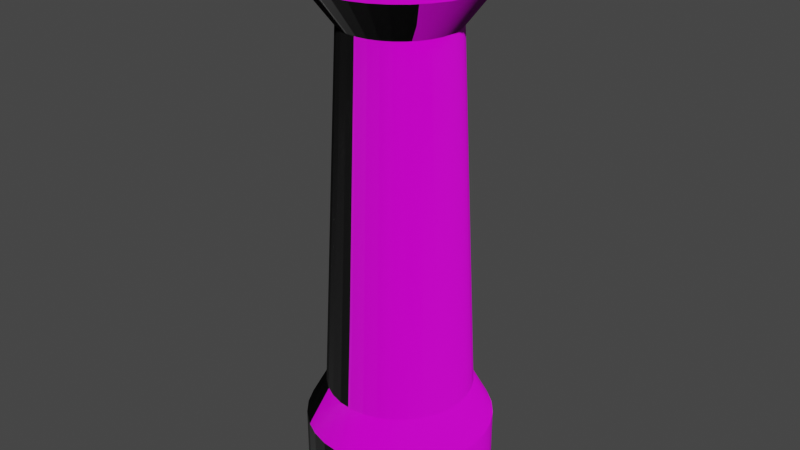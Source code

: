 # Source: tower.blend  (saved by Blender 3.0.21; exported with 4.5.12 LTS)
import bpy
from mathutils import Matrix  # noqa: F401  (used for matrix-valued properties, if any)

bpy.ops.wm.read_factory_settings(use_empty=True)
scene = bpy.context.scene
scene.name = 'Scene'

# ---- collections
col_collection = bpy.data.collections.new('Collection'); scene.collection.children.link(col_collection)

# ---- images (referenced by path relative to the original .blend; pixels are not part of the script)
import os
ASSET_DIR = os.environ.get("B2B_ASSET_DIR", "")  # directory of the original .blend (textures are referenced by path, not embedded)
HERE = os.path.dirname(os.path.abspath(__file__))  # packed textures are extracted next to this script under _unpacked/

def load_image(name, relpath, width, height, colorspace="sRGB"):
    """Load a texture the original file referenced (path relative to the .blend, or extracted next to this script)."""
    p = next((c for c in (os.path.join(HERE, relpath), os.path.join(ASSET_DIR, relpath)) if relpath and os.path.exists(c)), "")
    if p:
        img = bpy.data.images.load(p, check_existing=True)
        img.name = name
    else:  # same state as the original file: an image datablock whose file is absent (Cycles renders it pink)
        img = bpy.data.images.new(name, width, height)
        img.source = "FILE"
        img.filepath = "//" + (relpath or name)
    img.colorspace_settings.name = colorspace
    return img
img_towerabedo_png_001 = load_image('towerAbedo.png.001', 'textures/towerAbedo.png', 1024, 1024, 'sRGB')
img_towerroughness_png_001 = load_image('towerRoughness.png.001', 'textures/towerRoughness.png', 1024, 1024, 'sRGB')
img_towernormalmap_png_001 = load_image('towerNormalmap.png.001', 'textures/towerNormalmap.png', 1024, 1024, 'sRGB')
img_towerheight_png_001 = load_image('towerHeight.png.001', 'textures/towerHeight.png', 1024, 1024, 'sRGB')

# ---- materials (node trees are filled in below, after node groups)
mat_bricks = bpy.data.materials.new('bricks')
mat_bricks.use_transparent_shadow = False

# ---- node groups
ng_auto_smooth = bpy.data.node_groups.new('Auto Smooth', 'GeometryNodeTree')
_s = ng_auto_smooth.interface.new_socket(name='Geometry', in_out='OUTPUT', socket_type='NodeSocketGeometry')
_s = ng_auto_smooth.interface.new_socket(name='Geometry', in_out='INPUT', socket_type='NodeSocketGeometry')
_s = ng_auto_smooth.interface.new_socket(name='Angle', in_out='INPUT', socket_type='NodeSocketFloat')
_s.subtype = 'ANGLE'
_s.min_value = 0.0
_s.max_value = 3.142
ng_auto_smooth.is_modifier = True
_N = ng_auto_smooth.nodes; _L = ng_auto_smooth.links
n0 = _N.new('NodeGroupOutput'); n0.name = 'Group Output'; n0.location = (480, -100)
n1 = _N.new('NodeGroupInput'); n1.name = 'Group Input'; n1.location = (-420, -300)
n2 = _N.new('NodeGroupInput'); n2.name = 'Group Input.001'; n2.location = (-60, -100)
n3 = _N.new('GeometryNodeSetShadeSmooth'); n3.name = 'Set Shade Smooth'; n3.location = (120, -100)
n3.domain = 'EDGE'
n4 = _N.new('GeometryNodeSetShadeSmooth'); n4.name = 'Set Shade Smooth.001'; n4.location = (300, -100)
n5 = _N.new('GeometryNodeInputMeshEdgeAngle'); n5.name = 'Edge Angle'; n5.location = (-420, -220)
n6 = _N.new('GeometryNodeInputEdgeSmooth'); n6.name = 'Is Edge Smooth'; n6.location = (-60, -160)
n7 = _N.new('GeometryNodeInputShadeSmooth'); n7.name = 'Is Face Smooth'; n7.location = (-240, -340)
n8 = _N.new('FunctionNodeBooleanMath'); n8.name = 'Boolean Math'; n8.location = (-60, -220)
n9 = _N.new('FunctionNodeCompare'); n9.name = 'Compare'; n9.location = (-240, -180)
n9.operation = 'LESS_EQUAL'
_L.new(n5.outputs[0], n9.inputs[0])
_L.new(n4.outputs[0], n0.inputs[0])
_L.new(n1.outputs[1], n9.inputs[1])
_L.new(n9.outputs[0], n8.inputs[0])
_L.new(n7.outputs[0], n8.inputs[1])
_L.new(n2.outputs[0], n3.inputs[0])
_L.new(n6.outputs[0], n3.inputs[1])
_L.new(n3.outputs[0], n4.inputs[0])
_L.new(n8.outputs[0], n3.inputs[2])
n0.is_active_output = True

# ---- material node trees
mat_bricks.use_nodes = True; mat_bricks.node_tree.nodes.clear()
_N = mat_bricks.node_tree.nodes; _L = mat_bricks.node_tree.links
n0 = _N.new('ShaderNodeBsdfPrincipled'); n0.name = 'Principled BSDF'; n0.location = (10, 300)
n0.distribution = 'GGX'
n0.subsurface_method = 'BURLEY'
n0.inputs[3].default_value = 1.45
n0.inputs[27].default_value = (0.0, 0.0, 0.0, 1.0)
n0.inputs[28].default_value = 1.0
n1 = _N.new('ShaderNodeTexImage'); n1.name = 'Image Texture'; n1.location = (-358, 425)
n1.image = img_towerabedo_png_001
n2 = _N.new('ShaderNodeTexImage'); n2.name = 'Image Texture.002'; n2.location = (-346, 60)
n2.image = img_towerroughness_png_001
n3 = _N.new('ShaderNodeTexImage'); n3.name = 'Image Texture.001'; n3.location = (-350, -279)
n3.image = img_towernormalmap_png_001
n4 = _N.new('ShaderNodeTexImage'); n4.name = 'Image Texture.003'; n4.location = (294, 93)
n4.image = img_towerheight_png_001
n5 = _N.new('ShaderNodeOutputMaterial'); n5.name = 'Material Output'; n5.location = (654, 212)
_L.new(n0.outputs[0], n5.inputs[0])
_L.new(n1.outputs[0], n0.inputs[0])
_L.new(n3.outputs[0], n0.inputs[5])
_L.new(n2.outputs[0], n0.inputs[2])
_L.new(n4.outputs[0], n5.inputs[2])
n5.is_active_output = True

# ---- world
world_world = bpy.data.worlds.new('World'); scene.world = world_world
world_world.use_nodes = True; world_world.node_tree.nodes.clear()
_N = world_world.node_tree.nodes; _L = world_world.node_tree.links
n0 = _N.new('ShaderNodeOutputWorld'); n0.name = 'World Output'; n0.location = (300, 300)
n1 = _N.new('ShaderNodeBackground'); n1.name = 'Background'; n1.location = (10, 300)
n1.inputs[0].default_value = (0.05088, 0.05088, 0.05088, 1.0)
_L.new(n1.outputs[0], n0.inputs[0])
n0.is_active_output = True
world_world.color = (0.05088, 0.05088, 0.05088)
world_world.use_sun_shadow = False
world_world.sun_shadow_jitter_overblur = 0.0

# ---- meshes
me_tower = bpy.data.meshes.new('tower')
me_tower.from_pydata([(-4.768e-07, 0.9448, 0.6217), (-4.768e-07, 0.7203, 2.488), (0.1843, 0.9267, 0.6217), (0.1405, 0.7064, 2.488), (0.3616, 0.8729, 0.6217), (0.2756, 0.6654, 2.488), (0.5249, 0.7856, 0.6217), (0.4002, 0.5989, 2.488), (0.6681, 0.6681, 0.6217), (0.5093, 0.5093, 2.488), (0.7856, 0.5249, 0.6217), (0.5989, 0.4002, 2.488), (0.8729, 0.3616, 0.6217), (0.6654, 0.2756, 2.488), (0.9267, 0.1843, 0.6217), (0.7064, 0.1405, 2.488), (0.9448, 0.0, 0.6217), (0.7203, 4.768e-07, 2.488), (0.9267, -0.1843, 0.6217), (0.7064, -0.1405, 2.488), (0.8729, -0.3616, 0.6217), (0.6654, -0.2756, 2.488), (0.7856, -0.5249, 0.6217), (0.5989, -0.4002, 2.488), (0.6681, -0.6681, 0.6217), (0.5093, -0.5093, 2.488), (0.5249, -0.7856, 0.6217), (0.4002, -0.5989, 2.488), (0.3616, -0.8729, 0.6217), (0.2756, -0.6654, 2.488), (0.1843, -0.9267, 0.6217), (0.1405, -0.7064, 2.488), (-4.768e-07, -0.9448, 0.6217), (-4.768e-07, -0.7203, 2.488), (-0.1843, -0.9267, 0.6217), (-0.1405, -0.7064, 2.488), (-0.3616, -0.8729, 0.6217), (-0.2756, -0.6654, 2.488), (-0.5249, -0.7856, 0.6217), (-0.4002, -0.5989, 2.488), (-0.6681, -0.6681, 0.6217), (-0.5093, -0.5093, 2.488), (-0.7856, -0.5249, 0.6217), (-0.5989, -0.4002, 2.488), (-0.8729, -0.3616, 0.6217), (-0.6654, -0.2756, 2.488), (-0.9267, -0.1843, 0.6217), (-0.7064, -0.1405, 2.488), (-0.9448, 0.0, 0.6217), (-0.7203, 4.768e-07, 2.488), (-0.9267, 0.1843, 0.6217), (-0.7064, 0.1405, 2.488), (-0.8729, 0.3616, 0.6217), (-0.6654, 0.2756, 2.488), (-0.7856, 0.5249, 0.6217), (-0.5989, 0.4002, 2.488), (-0.6681, 0.6681, 0.6217), (-0.5093, 0.5093, 2.488), (-0.5249, 0.7856, 0.6217), (-0.4002, 0.5989, 2.488), (-0.3616, 0.8729, 0.6217), (-0.2756, 0.6654, 2.488), (-0.1843, 0.9267, 0.6217), (-0.1405, 0.7064, 2.488), (0.2151, 1.081, 2.689), (-4.768e-07, 1.103, 2.689), (0.4219, 1.019, 2.689), (0.6125, 0.9167, 2.689), (0.7796, 0.7796, 2.689), (0.9167, 0.6125, 2.689), (1.019, 0.4219, 2.689), (1.081, 0.2151, 2.689), (1.103, 4.768e-07, 2.689), (1.081, -0.2151, 2.689), (1.019, -0.4219, 2.689), (0.9167, -0.6125, 2.689), (0.7796, -0.7796, 2.689), (0.6125, -0.9167, 2.689), (0.4219, -1.019, 2.689), (0.2151, -1.081, 2.689), (-4.768e-07, -1.103, 2.689), (-0.2151, -1.081, 2.689), (-0.4219, -1.019, 2.689), (-0.6125, -0.9167, 2.689), (-0.7796, -0.7796, 2.689), (-0.9167, -0.6125, 2.689), (-1.019, -0.4219, 2.689), (-1.081, -0.2151, 2.689), (-1.103, 4.768e-07, 2.689), (-1.081, 0.2151, 2.689), (-1.019, 0.4219, 2.689), (-0.9167, 0.6125, 2.689), (-0.7796, 0.7796, 2.689), (-0.6125, 0.9167, 2.689), (-0.4219, 1.019, 2.689), (-0.2151, 1.081, 2.689), (0.2151, 1.081, 2.976), (-4.768e-07, 1.103, 2.976), (0.4219, 1.019, 2.976), (0.6125, 0.9167, 2.976), (0.7796, 0.7796, 2.976), (0.9167, 0.6125, 2.976), (1.019, 0.4219, 2.976), (1.081, 0.2151, 2.976), (1.103, 4.768e-07, 2.976), (1.081, -0.2151, 2.976), (1.019, -0.4219, 2.976), (0.9167, -0.6125, 2.976), (0.7796, -0.7796, 2.976), (0.6125, -0.9167, 2.976), (0.4219, -1.019, 2.976), (0.2151, -1.081, 2.976), (-4.768e-07, -1.103, 2.976), (-0.2151, -1.081, 2.976), (-0.4219, -1.019, 2.976), (-0.6125, -0.9167, 2.976), (-0.7796, -0.7796, 2.976), (-0.9167, -0.6125, 2.976), (-1.019, -0.4219, 2.976), (-1.081, -0.2151, 2.976), (-1.103, 4.768e-07, 2.976), (-1.081, 0.2151, 2.976), (-1.019, 0.4219, 2.976), (-0.9167, 0.6125, 2.976), (-0.7796, 0.7796, 2.976), (-0.6125, 0.9167, 2.976), (-0.4219, 1.019, 2.976), (-0.2151, 1.081, 2.976), (0.1734, 0.8718, 2.89), (-4.768e-07, 0.8889, 2.89), (0.3402, 0.8212, 2.89), (0.4938, 0.7391, 2.89), (0.6285, 0.6285, 2.89), (0.7391, 0.4938, 2.89), (0.8212, 0.3402, 2.89), (0.8718, 0.1734, 2.89), (0.8889, 4.768e-07, 2.89), (0.8718, -0.1734, 2.89), (0.8212, -0.3402, 2.89), (0.7391, -0.4938, 2.89), (0.6285, -0.6285, 2.89), (0.4938, -0.7391, 2.89), (0.3402, -0.8212, 2.89), (0.1734, -0.8718, 2.89), (-4.768e-07, -0.8889, 2.89), (-0.1734, -0.8718, 2.89), (-0.3402, -0.8212, 2.89), (-0.4938, -0.7391, 2.89), (-0.6285, -0.6285, 2.89), (-0.7391, -0.4938, 2.89), (-0.8212, -0.3402, 2.89), (-0.8718, -0.1734, 2.89), (-0.8889, 4.768e-07, 2.89), (-0.8718, 0.1734, 2.89), (-0.8212, 0.3402, 2.89), (-0.7391, 0.4938, 2.89), (-0.6285, 0.6285, 2.89), (-0.4938, 0.7391, 2.89), (-0.3402, 0.8212, 2.89), (-0.1734, 0.8718, 2.89), (-0.1734, 0.8718, 2.976), (-0.3402, 0.8212, 2.976), (-0.4938, 0.7391, 2.976), (-0.6285, 0.6285, 2.976), (-0.7391, 0.4938, 2.976), (-0.8212, 0.3402, 2.976), (-0.8718, 0.1734, 2.976), (-0.8889, 4.768e-07, 2.976), (-0.8718, -0.1734, 2.976), (-0.8212, -0.3402, 2.976), (-0.7391, -0.4938, 2.976), (-0.6285, -0.6285, 2.976), (-0.4938, -0.7391, 2.976), (-0.3402, -0.8212, 2.976), (-0.1734, -0.8718, 2.976), (-4.768e-07, -0.8889, 2.976), (0.1734, -0.8718, 2.976), (0.3402, -0.8212, 2.976), (0.4938, -0.7391, 2.976), (0.6285, -0.6285, 2.976), (0.7391, -0.4938, 2.976), (0.8212, -0.3402, 2.976), (0.8718, -0.1734, 2.976), (0.8889, 4.768e-07, 2.976), (0.8718, 0.1734, 2.976), (0.8212, 0.3402, 2.976), (0.7391, 0.4938, 2.976), (0.6285, 0.6285, 2.976), (0.4938, 0.7391, 2.976), (0.3402, 0.8212, 2.976), (-4.768e-07, 0.8889, 2.976), (0.1734, 0.8718, 2.976), (9.537e-07, 1.209, 0.4241), (0.2359, 1.186, 0.4241), (0.4627, 1.117, 0.4241), (0.6717, 1.005, 0.4241), (0.8549, 0.8549, 0.4241), (1.005, 0.6717, 0.4241), (1.117, 0.4627, 0.4241), (1.186, 0.2359, 0.4241), (1.209, -4.768e-07, 0.4241), (1.186, -0.2359, 0.4241), (1.117, -0.4627, 0.4241), (1.005, -0.6717, 0.4241), (0.8549, -0.8549, 0.4241), (0.6717, -1.005, 0.4241), (0.4627, -1.117, 0.4241), (0.2359, -1.186, 0.4241), (9.537e-07, -1.209, 0.4241), (-0.2359, -1.186, 0.4241), (-0.4627, -1.117, 0.4241), (-0.6717, -1.005, 0.4241), (-0.8549, -0.8549, 0.4241), (-1.005, -0.6717, 0.4241), (-1.117, -0.4627, 0.4241), (-1.186, -0.2359, 0.4241), (-1.209, -4.768e-07, 0.4241), (-1.186, 0.2359, 0.4241), (-1.117, 0.4627, 0.4241), (-1.005, 0.6717, 0.4241), (-0.8549, 0.8549, 0.4241), (-0.6717, 1.005, 0.4241), (-0.4627, 1.117, 0.4241), (-0.2359, 1.186, 0.4241), (9.537e-07, 1.209, -0.0003342), (0.2359, 1.186, -0.0003342), (0.4627, 1.117, -0.0003342), (0.6717, 1.005, -0.0003342), (0.8549, 0.8549, -0.0003342), (1.005, 0.6717, -0.0003342), (1.117, 0.4627, -0.0003342), (1.186, 0.2359, -0.0003342), (1.209, -4.768e-07, -0.0003342), (1.186, -0.2359, -0.0003342), (1.117, -0.4627, -0.0003342), (1.005, -0.6717, -0.0003342), (0.8549, -0.8549, -0.0003342), (0.6717, -1.005, -0.0003342), (0.4627, -1.117, -0.0003342), (0.2359, -1.186, -0.0003342), (9.537e-07, -1.209, -0.0003342), (-0.2359, -1.186, -0.0003342), (-0.4627, -1.117, -0.0003342), (-0.6717, -1.005, -0.0003342), (-0.8549, -0.8549, -0.0003342), (-1.005, -0.6717, -0.0003342), (-1.117, -0.4627, -0.0003342), (-1.186, -0.2359, -0.0003342), (-1.209, -4.768e-07, -0.0003342), (-1.186, 0.2359, -0.0003342), (-1.117, 0.4627, -0.0003342), (-1.005, 0.6717, -0.0003342), (-0.8549, 0.8549, -0.0003342), (-0.6717, 1.005, -0.0003342), (-0.4627, 1.117, -0.0003342), (-0.2359, 1.186, -0.0003342)], [], [(0, 1, 3, 2), (2, 3, 5, 4), (4, 5, 7, 6), (6, 7, 9, 8), (8, 9, 11, 10), (10, 11, 13, 12), (12, 13, 15, 14), (14, 15, 17, 16), (16, 17, 19, 18), (18, 19, 21, 20), (20, 21, 23, 22), (22, 23, 25, 24), (24, 25, 27, 26), (26, 27, 29, 28), (28, 29, 31, 30), (30, 31, 33, 32), (32, 33, 35, 34), (34, 35, 37, 36), (36, 37, 39, 38), (38, 39, 41, 40), (40, 41, 43, 42), (42, 43, 45, 44), (44, 45, 47, 46), (46, 47, 49, 48), (48, 49, 51, 50), (50, 51, 53, 52), (52, 53, 55, 54), (54, 55, 57, 56), (56, 57, 59, 58), (58, 59, 61, 60), (5, 3, 64, 66), (60, 61, 63, 62), (62, 63, 1, 0), (6, 8, 196, 195), (81, 80, 112, 113), (23, 21, 74, 75), (41, 39, 83, 84), (59, 57, 92, 93), (15, 13, 70, 71), (33, 31, 79, 80), (51, 49, 88, 89), (7, 5, 66, 67), (25, 23, 75, 76), (43, 41, 84, 85), (61, 59, 93, 94), (17, 15, 71, 72), (35, 33, 80, 81), (53, 51, 89, 90), (9, 7, 67, 68), (27, 25, 76, 77), (45, 43, 85, 86), (63, 61, 94, 95), (19, 17, 72, 73), (37, 35, 81, 82), (55, 53, 90, 91), (11, 9, 68, 69), (29, 27, 77, 78), (47, 45, 86, 87), (3, 1, 65, 64), (1, 63, 95, 65), (21, 19, 73, 74), (39, 37, 82, 83), (57, 55, 91, 92), (13, 11, 69, 70), (31, 29, 78, 79), (49, 47, 87, 88), (128, 129, 159, 158, 157, 156, 155, 154, 153, 152, 151, 150, 149, 148, 147, 146, 145, 144, 143, 142, 141, 140, 139, 138, 137, 136, 135, 134, 133, 132, 131, 130), (68, 67, 99, 100), (95, 94, 126, 127), (82, 81, 113, 114), (69, 68, 100, 101), (65, 95, 127, 97), (83, 82, 114, 115), (70, 69, 101, 102), (84, 83, 115, 116), (71, 70, 102, 103), (85, 84, 116, 117), (72, 71, 103, 104), (86, 85, 117, 118), (73, 72, 104, 105), (87, 86, 118, 119), (74, 73, 105, 106), (88, 87, 119, 120), (75, 74, 106, 107), (89, 88, 120, 121), (76, 75, 107, 108), (90, 89, 121, 122), (77, 76, 108, 109), (91, 90, 122, 123), (78, 77, 109, 110), (64, 65, 97, 96), (92, 91, 123, 124), (79, 78, 110, 111), (66, 64, 96, 98), (93, 92, 124, 125), (80, 79, 111, 112), (67, 66, 98, 99), (94, 93, 125, 126), (187, 188, 131, 132), (160, 161, 158, 159), (173, 174, 145, 146), (186, 187, 132, 133), (190, 160, 159, 129), (172, 173, 146, 147), (185, 186, 133, 134), (171, 172, 147, 148), (184, 185, 134, 135), (170, 171, 148, 149), (183, 184, 135, 136), (169, 170, 149, 150), (182, 183, 136, 137), (168, 169, 150, 151), (181, 182, 137, 138), (167, 168, 151, 152), (180, 181, 138, 139), (166, 167, 152, 153), (179, 180, 139, 140), (165, 166, 153, 154), (178, 179, 140, 141), (164, 165, 154, 155), (177, 178, 141, 142), (191, 190, 129, 128), (163, 164, 155, 156), (176, 177, 142, 143), (189, 191, 128, 130), (162, 163, 156, 157), (175, 176, 143, 144), (188, 189, 130, 131), (161, 162, 157, 158), (174, 175, 144, 145), (124, 123, 164, 163), (96, 97, 190, 191), (110, 109, 178, 177), (123, 122, 165, 164), (109, 108, 179, 178), (122, 121, 166, 165), (108, 107, 180, 179), (121, 120, 167, 166), (107, 106, 181, 180), (120, 119, 168, 167), (106, 105, 182, 181), (119, 118, 169, 168), (105, 104, 183, 182), (118, 117, 170, 169), (104, 103, 184, 183), (117, 116, 171, 170), (103, 102, 185, 184), (116, 115, 172, 171), (102, 101, 186, 185), (115, 114, 173, 172), (97, 127, 160, 190), (101, 100, 187, 186), (114, 113, 174, 173), (127, 126, 161, 160), (100, 99, 188, 187), (113, 112, 175, 174), (126, 125, 162, 161), (99, 98, 189, 188), (112, 111, 176, 175), (125, 124, 163, 162), (98, 96, 191, 189), (111, 110, 177, 176), (212, 213, 245, 244), (24, 26, 205, 204), (42, 44, 214, 213), (60, 62, 223, 222), (16, 18, 201, 200), (34, 36, 210, 209), (52, 54, 219, 218), (8, 10, 197, 196), (26, 28, 206, 205), (44, 46, 215, 214), (0, 2, 193, 192), (62, 0, 192, 223), (18, 20, 202, 201), (36, 38, 211, 210), (54, 56, 220, 219), (10, 12, 198, 197), (28, 30, 207, 206), (46, 48, 216, 215), (2, 4, 194, 193), (20, 22, 203, 202), (38, 40, 212, 211), (56, 58, 221, 220), (12, 14, 199, 198), (30, 32, 208, 207), (48, 50, 217, 216), (4, 6, 195, 194), (22, 24, 204, 203), (40, 42, 213, 212), (58, 60, 222, 221), (14, 16, 200, 199), (32, 34, 209, 208), (50, 52, 218, 217), (224, 225, 226, 227, 228, 229, 230, 231, 232, 233, 234, 235, 236, 237, 238, 239, 240, 241, 242, 243, 244, 245, 246, 247, 248, 249, 250, 251, 252, 253, 254, 255), (199, 200, 232, 231), (213, 214, 246, 245), (200, 201, 233, 232), (214, 215, 247, 246), (201, 202, 234, 233), (215, 216, 248, 247), (202, 203, 235, 234), (216, 217, 249, 248), (203, 204, 236, 235), (217, 218, 250, 249), (204, 205, 237, 236), (218, 219, 251, 250), (205, 206, 238, 237), (192, 193, 225, 224), (219, 220, 252, 251), (206, 207, 239, 238), (193, 194, 226, 225), (220, 221, 253, 252), (207, 208, 240, 239), (194, 195, 227, 226), (221, 222, 254, 253), (208, 209, 241, 240), (195, 196, 228, 227), (222, 223, 255, 254), (209, 210, 242, 241), (196, 197, 229, 228), (223, 192, 224, 255), (210, 211, 243, 242), (197, 198, 230, 229), (211, 212, 244, 243), (198, 199, 231, 230)])
me_tower.polygons.foreach_set('use_smooth', [True] * 226)
_uv = me_tower.uv_layers.new(name='UVMap')
_uv.uv.foreach_set('vector', [0.471, 0.8448, 0.471, 0.2206, 0.4874, 0.2206, 0.4874, 0.8448, 0.4874, 0.8448, 0.4874, 0.2206, 0.5046, 0.2206, 0.5046, 0.8448, 0.5046, 0.8448, 0.5046, 0.2206, 0.5214, 0.2206, 0.5214, 0.8448, 0.5214, 0.8448, 0.5214, 0.2206, 0.5382, 0.2206, 0.5382, 0.8448, 0.5382, 0.8448, 0.5382, 0.2206, 0.5551, 0.2206, 0.5551, 0.8448, 0.5551, 0.8448, 0.5551, 0.2206, 0.5721, 0.2206, 0.5721, 0.8448, 0.5721, 0.8448, 0.5721, 0.2206, 0.5891, 0.2206, 0.5891, 0.8448, 0.5891, 0.8448, 0.5891, 0.2206, 0.6062, 0.2206, 0.6062, 0.8448, 0.6062, 0.8448, 0.6062, 0.2206, 0.6233, 0.2206, 0.6233, 0.8448, 0.6233, 0.8448, 0.6233, 0.2206, 0.6406, 0.2206, 0.6406, 0.8448, 0.6406, 0.8448, 0.6406, 0.2206, 0.6578, 0.2206, 0.6578, 0.8448, 0.6578, 0.8448, 0.6578, 0.2206, 0.6749, 0.2206, 0.6749, 0.8448, 0.6749, 0.8448, 0.6749, 0.2206, 0.6921, 0.2206, 0.6921, 0.8448, 0.6921, 0.8448, 0.6921, 0.2206, 0.7093, 0.2206, 0.7093, 0.8448, 0.7093, 0.8448, 0.7093, 0.2206, 0.7265, 0.2206, 0.7265, 0.8448, 0.7265, 0.8448, 0.7265, 0.2206, 0.7436, 0.2206, 0.7436, 0.8448, 0.7436, 0.8448, 0.7436, 0.2206, 0.7605, 0.2206, 0.7605, 0.8448, 0.7605, 0.8448, 0.7605, 0.2206, 0.7772, 0.2206, 0.7772, 0.8448, 0.2247, 0.8448, 0.2247, 0.2206, 0.2432, 0.2206, 0.2432, 0.8448, 0.2432, 0.8448, 0.2432, 0.2206, 0.2616, 0.2206, 0.2616, 0.8448, 0.2616, 0.8448, 0.2616, 0.2206, 0.2799, 0.2206, 0.2799, 0.8448, 0.2799, 0.8448, 0.2799, 0.2206, 0.2981, 0.2206, 0.2981, 0.8448, 0.2981, 0.8448, 0.2981, 0.2206, 0.3162, 0.2206, 0.3162, 0.8448, 0.3162, 0.8448, 0.3162, 0.2206, 0.3339, 0.2206, 0.3339, 0.8448, 0.3339, 0.8448, 0.3339, 0.2206, 0.3515, 0.2206, 0.3515, 0.8448, 0.3515, 0.8448, 0.3515, 0.2206, 0.3689, 0.2206, 0.3689, 0.8448, 0.3689, 0.8448, 0.3689, 0.2206, 0.3863, 0.2206, 0.3863, 0.8448, 0.3863, 0.8448, 0.3863, 0.2206, 0.4033, 0.2206, 0.4033, 0.8448, 0.4033, 0.8448, 0.4033, 0.2206, 0.4203, 0.2206, 0.4203, 0.8448, 0.4203, 0.8448, 0.4203, 0.2206, 0.4372, 0.2206, 0.4372, 0.8448, 0.5046, 0.2206, 0.4874, 0.2206, 0.4874, 0.09599, 0.5046, 0.09599, 0.4372, 0.8448, 0.4372, 0.2206, 0.4542, 0.2206, 0.4542, 0.8448, 0.4542, 0.8448, 0.4542, 0.2206, 0.471, 0.2206, 0.471, 0.8448, 0.5214, 0.8448, 0.5382, 0.8448, 0.5382, 0.9375, 0.5214, 0.9375, 0.7605, 0.09599, 0.7436, 0.09599, 0.7436, 0.0265, 0.7605, 0.0265, 0.6578, 0.2206, 0.6406, 0.2206, 0.6406, 0.09599, 0.6578, 0.09599, 0.2616, 0.2206, 0.2432, 0.2206, 0.2432, 0.09599, 0.2616, 0.09599, 0.4203, 0.2206, 0.4033, 0.2206, 0.4033, 0.09599, 0.4203, 0.09599, 0.5891, 0.2206, 0.5721, 0.2206, 0.5721, 0.09599, 0.5891, 0.09599, 0.7436, 0.2206, 0.7265, 0.2206, 0.7265, 0.09599, 0.7436, 0.09599, 0.3515, 0.2206, 0.3339, 0.2206, 0.3339, 0.09599, 0.3515, 0.09599, 0.5214, 0.2206, 0.5046, 0.2206, 0.5046, 0.09599, 0.5214, 0.09599, 0.6749, 0.2206, 0.6578, 0.2206, 0.6578, 0.09599, 0.6749, 0.09599, 0.2799, 0.2206, 0.2616, 0.2206, 0.2616, 0.09599, 0.2799, 0.09599, 0.4372, 0.2206, 0.4203, 0.2206, 0.4203, 0.09599, 0.4372, 0.09599, 0.6062, 0.2206, 0.5891, 0.2206, 0.5891, 0.09599, 0.6062, 0.09599, 0.7605, 0.2206, 0.7436, 0.2206, 0.7436, 0.09599, 0.7605, 0.09599, 0.3689, 0.2206, 0.3515, 0.2206, 0.3515, 0.09599, 0.3689, 0.09599, 0.5382, 0.2206, 0.5214, 0.2206, 0.5214, 0.09599, 0.5382, 0.09599, 0.6921, 0.2206, 0.6749, 0.2206, 0.6749, 0.09599, 0.6921, 0.09599, 0.2981, 0.2206, 0.2799, 0.2206, 0.2799, 0.09599, 0.2981, 0.09599, 0.4542, 0.2206, 0.4372, 0.2206, 0.4372, 0.09599, 0.4542, 0.09599, 0.6233, 0.2206, 0.6062, 0.2206, 0.6062, 0.09599, 0.6233, 0.09599, 0.7772, 0.2206, 0.7605, 0.2206, 0.7605, 0.09599, 0.7772, 0.09599, 0.3863, 0.2206, 0.3689, 0.2206, 0.3689, 0.09599, 0.3863, 0.09599, 0.5551, 0.2206, 0.5382, 0.2206, 0.5382, 0.09599, 0.5551, 0.09599, 0.7093, 0.2206, 0.6921, 0.2206, 0.6921, 0.09599, 0.7093, 0.09599, 0.3162, 0.2206, 0.2981, 0.2206, 0.2981, 0.09599, 0.3162, 0.09599, 0.4874, 0.2206, 0.471, 0.2206, 0.471, 0.09599, 0.4874, 0.09599, 0.471, 0.2206, 0.4542, 0.2206, 0.4542, 0.09599, 0.471, 0.09599, 0.6406, 0.2206, 0.6233, 0.2206, 0.6233, 0.09599, 0.6406, 0.09599, 0.2432, 0.2206, 0.2247, 0.2206, 0.2247, 0.09599, 0.2432, 0.09599, 0.4033, 0.2206, 0.3863, 0.2206, 0.3863, 0.09599, 0.4033, 0.09599, 0.5721, 0.2206, 0.5551, 0.2206, 0.5551, 0.09599, 0.5721, 0.09599, 0.7265, 0.2206, 0.7093, 0.2206, 0.7093, 0.09599, 0.7265, 0.09599, 0.3339, 0.2206, 0.3162, 0.2206, 0.3162, 0.09599, 0.3339, 0.09599, 1.246, 0.6757, 1.221, 0.6757, 1.196, 0.6707, 1.172, 0.661, 1.151, 0.6469, 1.133, 0.6289, 1.119, 0.6078, 1.109, 0.5843, 1.104, 0.5594, 1.104, 0.534, 1.109, 0.5091, 1.119, 0.4856, 1.133, 0.4645, 1.151, 0.4466, 1.172, 0.4325, 1.196, 0.4227, 1.221, 0.4178, 1.246, 0.4178, 1.271, 0.4227, 1.294, 0.4325, 1.315, 0.4466, 1.333, 0.4645, 1.348, 0.4856, 1.357, 0.5091, 1.362, 0.534, 1.362, 0.5594, 1.357, 0.5843, 1.348, 0.6078, 1.333, 0.6289, 1.315, 0.6469, 1.294, 0.661, 1.271, 0.6707, 0.5382, 0.09599, 0.5214, 0.09599, 0.5214, 0.0265, 0.5382, 0.0265, 0.4542, 0.09599, 0.4372, 0.09599, 0.4372, 0.0265, 0.4542, 0.0265, 0.7772, 0.09599, 0.7605, 0.09599, 0.7605, 0.0265, 0.7772, 0.0265, 0.5551, 0.09599, 0.5382, 0.09599, 0.5382, 0.0265, 0.5551, 0.0265, 0.471, 0.09599, 0.4542, 0.09599, 0.4542, 0.0265, 0.471, 0.0265, 0.2432, 0.09599, 0.2247, 0.09599, 0.2247, 0.0265, 0.2432, 0.0265, 0.5721, 0.09599, 0.5551, 0.09599, 0.5551, 0.0265, 0.5721, 0.0265, 0.2616, 0.09599, 0.2432, 0.09599, 0.2432, 0.0265, 0.2616, 0.0265, 0.5891, 0.09599, 0.5721, 0.09599, 0.5721, 0.0265, 0.5891, 0.0265, 0.2799, 0.09599, 0.2616, 0.09599, 0.2616, 0.0265, 0.2799, 0.0265, 0.6062, 0.09599, 0.5891, 0.09599, 0.5891, 0.0265, 0.6062, 0.0265, 0.2981, 0.09599, 0.2799, 0.09599, 0.2799, 0.0265, 0.2981, 0.0265, 0.6233, 0.09599, 0.6062, 0.09599, 0.6062, 0.0265, 0.6233, 0.0265, 0.3162, 0.09599, 0.2981, 0.09599, 0.2981, 0.0265, 0.3162, 0.0265, 0.6406, 0.09599, 0.6233, 0.09599, 0.6233, 0.0265, 0.6406, 0.0265, 0.3339, 0.09599, 0.3162, 0.09599, 0.3162, 0.0265, 0.3339, 0.0265, 0.6578, 0.09599, 0.6406, 0.09599, 0.6406, 0.0265, 0.6578, 0.0265, 0.3515, 0.09599, 0.3339, 0.09599, 0.3339, 0.0265, 0.3515, 0.0265, 0.6749, 0.09599, 0.6578, 0.09599, 0.6578, 0.0265, 0.6749, 0.0265, 0.3689, 0.09599, 0.3515, 0.09599, 0.3515, 0.0265, 0.3689, 0.0265, 0.6921, 0.09599, 0.6749, 0.09599, 0.6749, 0.0265, 0.6921, 0.0265, 0.3863, 0.09599, 0.3689, 0.09599, 0.3689, 0.0265, 0.3863, 0.0265, 0.7093, 0.09599, 0.6921, 0.09599, 0.6921, 0.0265, 0.7093, 0.0265, 0.4874, 0.09599, 0.471, 0.09599, 0.471, 0.0265, 0.4874, 0.0265, 0.4033, 0.09599, 0.3863, 0.09599, 0.3863, 0.0265, 0.4033, 0.0265, 0.7265, 0.09599, 0.7093, 0.09599, 0.7093, 0.0265, 0.7265, 0.0265, 0.5046, 0.09599, 0.4874, 0.09599, 0.4874, 0.0265, 0.5046, 0.0265, 0.4203, 0.09599, 0.4033, 0.09599, 0.4033, 0.0265, 0.4203, 0.0265, 0.7436, 0.09599, 0.7265, 0.09599, 0.7265, 0.0265, 0.7436, 0.0265, 0.5214, 0.09599, 0.5046, 0.09599, 0.5046, 0.0265, 0.5214, 0.0265, 0.4372, 0.09599, 0.4203, 0.09599, 0.4203, 0.0265, 0.4372, 0.0265, 0.5382, -0.02628, 0.5214, -0.02628, 0.5214, -0.04841, 0.5382, -0.04841, 0.4542, -0.02628, 0.4372, -0.02628, 0.4372, -0.04841, 0.4542, -0.04841, 0.7772, -0.02628, 0.7605, -0.02628, 0.7605, -0.04841, 0.7772, -0.04841, 0.5551, -0.02628, 0.5382, -0.02628, 0.5382, -0.04841, 0.5551, -0.04841, 0.471, -0.02628, 0.4542, -0.02628, 0.4542, -0.04841, 0.471, -0.04841, 0.2432, -0.02628, 0.2247, -0.02628, 0.2247, -0.04841, 0.2432, -0.04841, 0.5721, -0.02628, 0.5551, -0.02628, 0.5551, -0.04841, 0.5721, -0.04841, 0.2616, -0.02628, 0.2432, -0.02628, 0.2432, -0.04841, 0.2616, -0.04841, 0.5891, -0.02628, 0.5721, -0.02628, 0.5721, -0.04841, 0.5891, -0.04841, 0.2799, -0.02628, 0.2616, -0.02628, 0.2616, -0.04841, 0.2799, -0.04841, 0.6062, -0.02628, 0.5891, -0.02628, 0.5891, -0.04841, 0.6062, -0.04841, 0.2981, -0.02628, 0.2799, -0.02628, 0.2799, -0.04841, 0.2981, -0.04841, 0.6233, -0.02628, 0.6062, -0.02628, 0.6062, -0.04841, 0.6233, -0.04841, 0.3162, -0.02628, 0.2981, -0.02628, 0.2981, -0.04841, 0.3162, -0.04841, 0.6406, -0.02628, 0.6233, -0.02628, 0.6233, -0.04841, 0.6406, -0.04841, 0.3339, -0.02628, 0.3162, -0.02628, 0.3162, -0.04841, 0.3339, -0.04841, 0.6578, -0.02628, 0.6406, -0.02628, 0.6406, -0.04841, 0.6578, -0.04841, 0.3515, -0.02628, 0.3339, -0.02628, 0.3339, -0.04841, 0.3515, -0.04841, 0.6749, -0.02628, 0.6578, -0.02628, 0.6578, -0.04841, 0.6749, -0.04841, 0.3689, -0.02628, 0.3515, -0.02628, 0.3515, -0.04841, 0.3689, -0.04841, 0.6921, -0.02628, 0.6749, -0.02628, 0.6749, -0.04841, 0.6921, -0.04841, 0.3863, -0.02628, 0.3689, -0.02628, 0.3689, -0.04841, 0.3863, -0.04841, 0.7093, -0.02628, 0.6921, -0.02628, 0.6921, -0.04841, 0.7093, -0.04841, 0.4874, -0.02628, 0.471, -0.02628, 0.471, -0.04841, 0.4874, -0.04841, 0.4033, -0.02628, 0.3863, -0.02628, 0.3863, -0.04841, 0.4033, -0.04841, 0.7265, -0.02628, 0.7093, -0.02628, 0.7093, -0.04841, 0.7265, -0.04841, 0.5046, -0.02628, 0.4874, -0.02628, 0.4874, -0.04841, 0.5046, -0.04841, 0.4203, -0.02628, 0.4033, -0.02628, 0.4033, -0.04841, 0.4203, -0.04841, 0.7436, -0.02628, 0.7265, -0.02628, 0.7265, -0.04841, 0.7436, -0.04841, 0.5214, -0.02628, 0.5046, -0.02628, 0.5046, -0.04841, 0.5214, -0.04841, 0.4372, -0.02628, 0.4203, -0.02628, 0.4203, -0.04841, 0.4372, -0.04841, 0.7605, -0.02628, 0.7436, -0.02628, 0.7436, -0.04841, 0.7605, -0.04841, 0.4033, 0.0265, 0.3863, 0.0265, 0.3863, -0.02628, 0.4033, -0.02628, 0.4874, 0.0265, 0.471, 0.0265, 0.471, -0.02628, 0.4874, -0.02628, 0.7093, 0.0265, 0.6921, 0.0265, 0.6921, -0.02628, 0.7093, -0.02628, 0.3863, 0.0265, 0.3689, 0.0265, 0.3689, -0.02628, 0.3863, -0.02628, 0.6921, 0.0265, 0.6749, 0.0265, 0.6749, -0.02628, 0.6921, -0.02628, 0.3689, 0.0265, 0.3515, 0.0265, 0.3515, -0.02628, 0.3689, -0.02628, 0.6749, 0.0265, 0.6578, 0.0265, 0.6578, -0.02628, 0.6749, -0.02628, 0.3515, 0.0265, 0.3339, 0.0265, 0.3339, -0.02628, 0.3515, -0.02628, 0.6578, 0.0265, 0.6406, 0.0265, 0.6406, -0.02628, 0.6578, -0.02628, 0.3339, 0.0265, 0.3162, 0.0265, 0.3162, -0.02628, 0.3339, -0.02628, 0.6406, 0.0265, 0.6233, 0.0265, 0.6233, -0.02628, 0.6406, -0.02628, 0.3162, 0.0265, 0.2981, 0.0265, 0.2981, -0.02628, 0.3162, -0.02628, 0.6233, 0.0265, 0.6062, 0.0265, 0.6062, -0.02628, 0.6233, -0.02628, 0.2981, 0.0265, 0.2799, 0.0265, 0.2799, -0.02628, 0.2981, -0.02628, 0.6062, 0.0265, 0.5891, 0.0265, 0.5891, -0.02628, 0.6062, -0.02628, 0.2799, 0.0265, 0.2616, 0.0265, 0.2616, -0.02628, 0.2799, -0.02628, 0.5891, 0.0265, 0.5721, 0.0265, 0.5721, -0.02628, 0.5891, -0.02628, 0.2616, 0.0265, 0.2432, 0.0265, 0.2432, -0.02628, 0.2616, -0.02628, 0.5721, 0.0265, 0.5551, 0.0265, 0.5551, -0.02628, 0.5721, -0.02628, 0.2432, 0.0265, 0.2247, 0.0265, 0.2247, -0.02628, 0.2432, -0.02628, 0.471, 0.0265, 0.4542, 0.0265, 0.4542, -0.02628, 0.471, -0.02628, 0.5551, 0.0265, 0.5382, 0.0265, 0.5382, -0.02628, 0.5551, -0.02628, 0.7772, 0.0265, 0.7605, 0.0265, 0.7605, -0.02628, 0.7772, -0.02628, 0.4542, 0.0265, 0.4372, 0.0265, 0.4372, -0.02628, 0.4542, -0.02628, 0.5382, 0.0265, 0.5214, 0.0265, 0.5214, -0.02628, 0.5382, -0.02628, 0.7605, 0.0265, 0.7436, 0.0265, 0.7436, -0.02628, 0.7605, -0.02628, 0.4372, 0.0265, 0.4203, 0.0265, 0.4203, -0.02628, 0.4372, -0.02628, 0.5214, 0.0265, 0.5046, 0.0265, 0.5046, -0.02628, 0.5214, -0.02628, 0.7436, 0.0265, 0.7265, 0.0265, 0.7265, -0.02628, 0.7436, -0.02628, 0.4203, 0.0265, 0.4033, 0.0265, 0.4033, -0.02628, 0.4203, -0.02628, 0.5046, 0.0265, 0.4874, 0.0265, 0.4874, -0.02628, 0.5046, -0.02628, 0.7265, 0.0265, 0.7093, 0.0265, 0.7093, -0.02628, 0.7265, -0.02628, 0.2616, 0.9375, 0.2799, 0.9375, 0.2799, 1.051, 0.2616, 1.051, 0.6749, 0.8448, 0.6921, 0.8448, 0.6921, 0.9375, 0.6749, 0.9375, 0.2799, 0.8448, 0.2981, 0.8448, 0.2981, 0.9375, 0.2799, 0.9375, 0.4372, 0.8448, 0.4542, 0.8448, 0.4542, 0.9375, 0.4372, 0.9375, 0.6062, 0.8448, 0.6233, 0.8448, 0.6233, 0.9375, 0.6062, 0.9375, 0.7605, 0.8448, 0.7772, 0.8448, 0.7772, 0.9375, 0.7605, 0.9375, 0.3689, 0.8448, 0.3863, 0.8448, 0.3863, 0.9375, 0.3689, 0.9375, 0.5382, 0.8448, 0.5551, 0.8448, 0.5551, 0.9375, 0.5382, 0.9375, 0.6921, 0.8448, 0.7093, 0.8448, 0.7093, 0.9375, 0.6921, 0.9375, 0.2981, 0.8448, 0.3162, 0.8448, 0.3162, 0.9375, 0.2981, 0.9375, 0.471, 0.8448, 0.4874, 0.8448, 0.4874, 0.9375, 0.471, 0.9375, 0.4542, 0.8448, 0.471, 0.8448, 0.471, 0.9375, 0.4542, 0.9375, 0.6233, 0.8448, 0.6406, 0.8448, 0.6406, 0.9375, 0.6233, 0.9375, 0.2247, 0.8448, 0.2432, 0.8448, 0.2432, 0.9375, 0.2247, 0.9375, 0.3863, 0.8448, 0.4033, 0.8448, 0.4033, 0.9375, 0.3863, 0.9375, 0.5551, 0.8448, 0.5721, 0.8448, 0.5721, 0.9375, 0.5551, 0.9375, 0.7093, 0.8448, 0.7265, 0.8448, 0.7265, 0.9375, 0.7093, 0.9375, 0.3162, 0.8448, 0.3339, 0.8448, 0.3339, 0.9375, 0.3162, 0.9375, 0.4874, 0.8448, 0.5046, 0.8448, 0.5046, 0.9375, 0.4874, 0.9375, 0.6406, 0.8448, 0.6578, 0.8448, 0.6578, 0.9375, 0.6406, 0.9375, 0.2432, 0.8448, 0.2616, 0.8448, 0.2616, 0.9375, 0.2432, 0.9375, 0.4033, 0.8448, 0.4203, 0.8448, 0.4203, 0.9375, 0.4033, 0.9375, 0.5721, 0.8448, 0.5891, 0.8448, 0.5891, 0.9375, 0.5721, 0.9375, 0.7265, 0.8448, 0.7436, 0.8448, 0.7436, 0.9375, 0.7265, 0.9375, 0.3339, 0.8448, 0.3515, 0.8448, 0.3515, 0.9375, 0.3339, 0.9375, 0.5046, 0.8448, 0.5214, 0.8448, 0.5214, 0.9375, 0.5046, 0.9375, 0.6578, 0.8448, 0.6749, 0.8448, 0.6749, 0.9375, 0.6578, 0.9375, 0.2616, 0.8448, 0.2799, 0.8448, 0.2799, 0.9375, 0.2616, 0.9375, 0.4203, 0.8448, 0.4372, 0.8448, 0.4372, 0.9375, 0.4203, 0.9375, 0.5891, 0.8448, 0.6062, 0.8448, 0.6062, 0.9375, 0.5891, 0.9375, 0.7436, 0.8448, 0.7605, 0.8448, 0.7605, 0.9375, 0.7436, 0.9375, 0.3515, 0.8448, 0.3689, 0.8448, 0.3689, 0.9375, 0.3515, 0.9375, 1.455, 0.2594, 1.448, 0.2933, 1.435, 0.3252, 1.416, 0.3539, 1.391, 0.3784, 1.363, 0.3976, 1.331, 0.4108, 1.297, 0.4175, 1.262, 0.4175, 1.229, 0.4108, 1.197, 0.3976, 1.168, 0.3784, 1.143, 0.3539, 1.124, 0.3252, 1.111, 0.2933, 1.104, 0.2594, 1.104, 0.2249, 1.111, 0.191, 1.124, 0.1591, 1.143, 0.1304, 1.168, 0.1059, 1.197, 0.08675, 1.229, 0.07354, 1.262, 0.0668, 1.297, 0.0668, 1.331, 0.07354, 1.363, 0.08675, 1.391, 0.1059, 1.416, 0.1304, 1.435, 0.1591, 1.448, 0.191, 1.455, 0.2249, 0.5891, 0.9375, 0.6062, 0.9375, 0.6062, 1.051, 0.5891, 1.051, 0.2799, 0.9375, 0.2981, 0.9375, 0.2981, 1.051, 0.2799, 1.051, 0.6062, 0.9375, 0.6233, 0.9375, 0.6233, 1.051, 0.6062, 1.051, 0.2981, 0.9375, 0.3162, 0.9375, 0.3162, 1.051, 0.2981, 1.051, 0.6233, 0.9375, 0.6406, 0.9375, 0.6406, 1.051, 0.6233, 1.051, 0.3162, 0.9375, 0.3339, 0.9375, 0.3339, 1.051, 0.3162, 1.051, 0.6406, 0.9375, 0.6578, 0.9375, 0.6578, 1.051, 0.6406, 1.051, 0.3339, 0.9375, 0.3515, 0.9375, 0.3515, 1.051, 0.3339, 1.051, 0.6578, 0.9375, 0.6749, 0.9375, 0.6749, 1.051, 0.6578, 1.051, 0.3515, 0.9375, 0.3689, 0.9375, 0.3689, 1.051, 0.3515, 1.051, 0.6749, 0.9375, 0.6921, 0.9375, 0.6921, 1.051, 0.6749, 1.051, 0.3689, 0.9375, 0.3863, 0.9375, 0.3863, 1.051, 0.3689, 1.051, 0.6921, 0.9375, 0.7093, 0.9375, 0.7093, 1.051, 0.6921, 1.051, 0.471, 0.9375, 0.4874, 0.9375, 0.4874, 1.051, 0.471, 1.051, 0.3863, 0.9375, 0.4033, 0.9375, 0.4033, 1.051, 0.3863, 1.051, 0.7093, 0.9375, 0.7265, 0.9375, 0.7265, 1.051, 0.7093, 1.051, 0.4874, 0.9375, 0.5046, 0.9375, 0.5046, 1.051, 0.4874, 1.051, 0.4033, 0.9375, 0.4203, 0.9375, 0.4203, 1.051, 0.4033, 1.051, 0.7265, 0.9375, 0.7436, 0.9375, 0.7436, 1.051, 0.7265, 1.051, 0.5046, 0.9375, 0.5214, 0.9375, 0.5214, 1.051, 0.5046, 1.051, 0.4203, 0.9375, 0.4372, 0.9375, 0.4372, 1.051, 0.4203, 1.051, 0.7436, 0.9375, 0.7605, 0.9375, 0.7605, 1.051, 0.7436, 1.051, 0.5214, 0.9375, 0.5382, 0.9375, 0.5382, 1.051, 0.5214, 1.051, 0.4372, 0.9375, 0.4542, 0.9375, 0.4542, 1.051, 0.4372, 1.051, 0.7605, 0.9375, 0.7772, 0.9375, 0.7772, 1.051, 0.7605, 1.051, 0.5382, 0.9375, 0.5551, 0.9375, 0.5551, 1.051, 0.5382, 1.051, 0.4542, 0.9375, 0.471, 0.9375, 0.471, 1.051, 0.4542, 1.051, 0.2247, 0.9375, 0.2432, 0.9375, 0.2432, 1.051, 0.2247, 1.051, 0.5551, 0.9375, 0.5721, 0.9375, 0.5721, 1.051, 0.5551, 1.051, 0.2432, 0.9375, 0.2616, 0.9375, 0.2616, 1.051, 0.2432, 1.051, 0.5721, 0.9375, 0.5891, 0.9375, 0.5891, 1.051, 0.5721, 1.051])
me_tower.materials.append(mat_bricks)
me_tower.use_remesh_fix_poles = True
me_tower.use_remesh_preserve_attributes = False
me_tower.update()

# ---- objects
ob_tower = bpy.data.objects.new('tower', me_tower)

# ---- transforms, parenting, visibility, modifiers, constraints
ob_tower.location = (0.0, 0.0, 0.0)
ob_tower.scale = (0.1789, 0.1789, 0.4477)
_m = ob_tower.modifiers.new('Auto Smooth', 'NODES')
_m.node_group = ng_auto_smooth
_gi = [s.identifier for s in ng_auto_smooth.interface.items_tree if s.item_type == 'SOCKET' and s.in_out == 'INPUT']
_m[_gi[1]] = 0.5236  # Angle

# ---- collection membership
col_collection.objects.link(ob_tower)

# ---- scene / render settings (as saved in the file)
scene.frame_start = 1; scene.frame_end = 250; scene.frame_set(1)
scene.render.engine = 'BLENDER_EEVEE_NEXT'
scene.cycles.use_denoising = False
scene.cycles.samples = 128
scene.cycles.sampling_pattern = 'TABULATED_SOBOL'
scene.cycles.use_adaptive_sampling = False
scene.cycles.use_light_tree = False
scene.view_settings.view_transform = 'Filmic'
bpy.context.view_layer.update()

# ---- added for rendering (the .blend has no active camera and no usable light): camera, sun
cam_auto = bpy.data.cameras.new('AutoCamera')
cam_auto.lens = 50.0
cam_auto.sensor_width = 36.0
cam_auto.clip_end = 1000.0
ob_auto_camera = bpy.data.objects.new('AutoCamera', cam_auto)
scene.collection.objects.link(ob_auto_camera)
ob_auto_camera.location = (1.35657, -1.62789, 1.75136)
ob_auto_camera.rotation_euler = (1.09748, -7.21219e-08, 0.694738)
scene.camera = ob_auto_camera
light_auto_sun = bpy.data.lights.new('AutoSun', 'SUN')
light_auto_sun.energy = 3.0
light_auto_sun.angle = 0.0523599
ob_auto_sun = bpy.data.objects.new('AutoSun', light_auto_sun)
scene.collection.objects.link(ob_auto_sun)
ob_auto_sun.rotation_euler = (0.872665, 0.174533, 0.523599)
bpy.context.view_layer.update()
